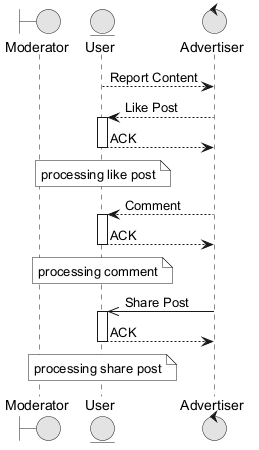

The diagram above was rendered by PlantUML. Its source (embedded in the PNG):
@startuml
skinparam monochrome true
boundary "Moderator" as M
entity "User" as U
control "Advertiser" as A
U --> A : Report Content
A --> U : Like Post
activate U
U --> A : ACK
deactivate U
note over U : processing like post
A --> U : Comment
activate U
U --> A : ACK
deactivate U
note over U : processing comment
A ->> U : Share Post
activate U
U --> A : ACK
deactivate U
note over U : processing share post
@enduml